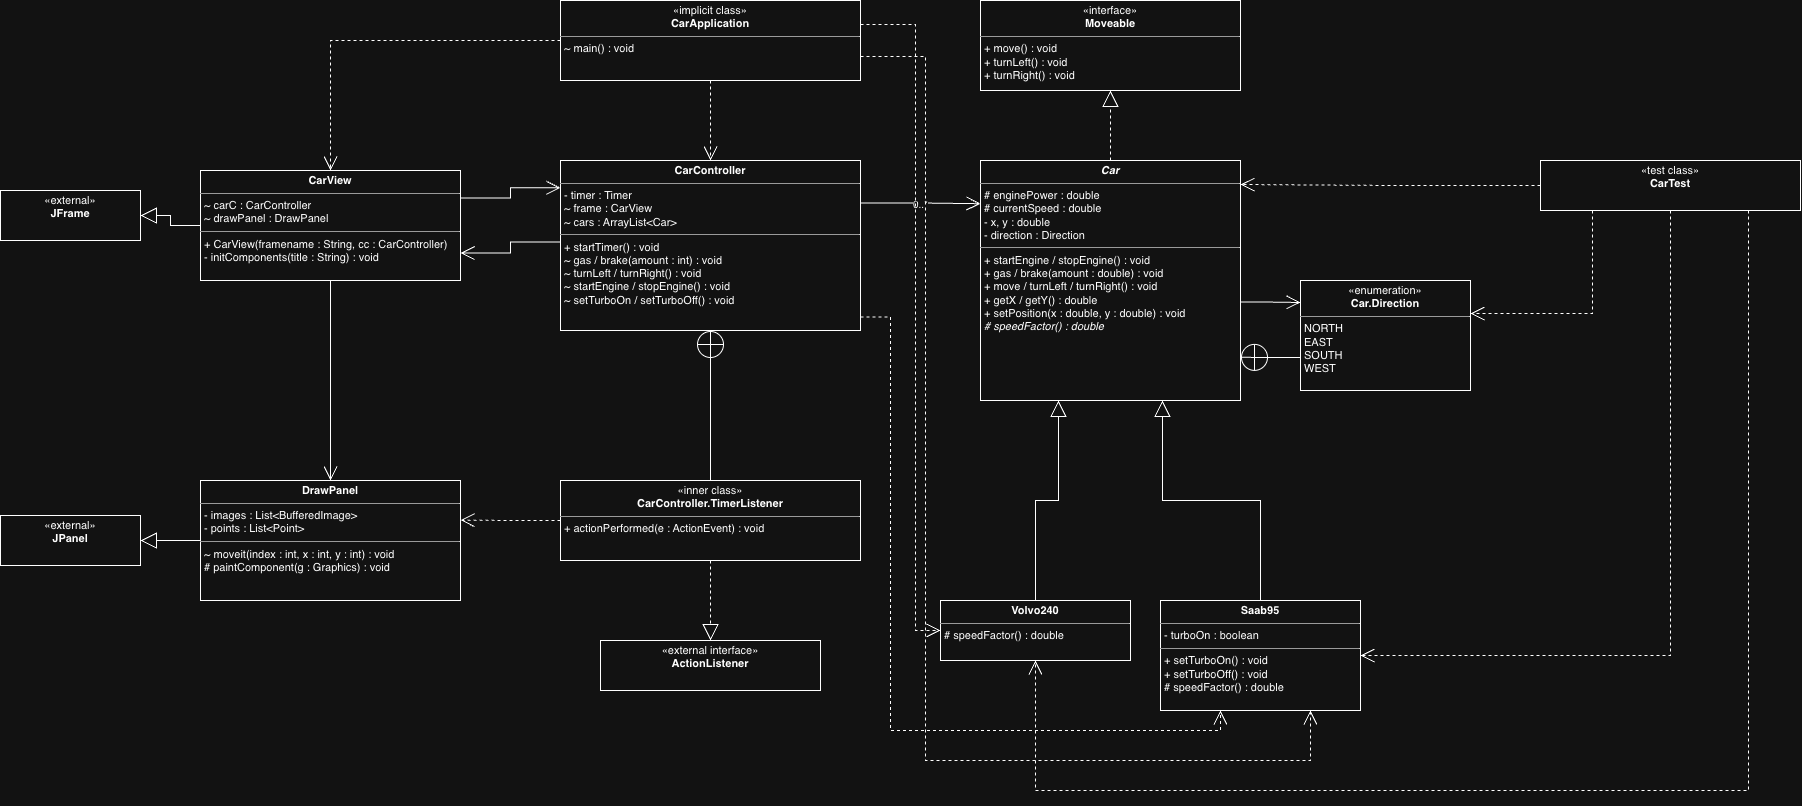

The diagram above was exported from draw.io. Its source (the exported page's mxGraphModel, read from the mxfile embedded in the PNG):
<mxGraphModel dx="1341" dy="873" grid="1" gridSize="10" guides="1" tooltips="1" connect="1" arrows="1" fold="1" page="1" pageScale="1" pageWidth="1900" pageHeight="1050" math="0" shadow="0">
  <root>
    <mxCell id="0" />
    <mxCell id="1" parent="0" />
    <mxCell id="app" parent="1" style="verticalAlign=top;align=left;overflow=fill;fontSize=11;fontFamily=Helvetica;html=1;whiteSpace=wrap;" value="&lt;p style=&quot;margin:0px;margin-top:4px;text-align:center;&quot;&gt;&amp;laquo;implicit class&amp;raquo;&lt;br&gt;&lt;b&gt;CarApplication&lt;/b&gt;&lt;/p&gt;&lt;hr size=&quot;1&quot;/&gt;&lt;p style=&quot;margin:0px;margin-left:4px;&quot;&gt;~ main() : void&lt;/p&gt;" vertex="1">
      <mxGeometry height="80" width="300" x="600" y="20" as="geometry" />
    </mxCell>
    <mxCell id="ctrl" parent="1" style="verticalAlign=top;align=left;overflow=fill;fontSize=11;fontFamily=Helvetica;html=1;whiteSpace=wrap;" value="&lt;p style=&quot;margin:0px;margin-top:4px;text-align:center;&quot;&gt;&lt;b&gt;CarController&lt;/b&gt;&lt;/p&gt;&lt;hr size=&quot;1&quot;/&gt;&lt;p style=&quot;margin:0px;margin-left:4px;&quot;&gt;- timer : Timer&lt;br&gt;~ frame : CarView&lt;br&gt;~ cars : ArrayList&amp;lt;Car&amp;gt;&lt;/p&gt;&lt;hr size=&quot;1&quot;/&gt;&lt;p style=&quot;margin:0px;margin-left:4px;&quot;&gt;+ startTimer() : void&lt;br&gt;~ gas / brake(amount : int) : void&lt;br&gt;~ turnLeft / turnRight() : void&lt;br&gt;~ startEngine / stopEngine() : void&lt;br&gt;~ setTurboOn / setTurboOff() : void&lt;/p&gt;" vertex="1">
      <mxGeometry height="170" width="300" x="600" y="180" as="geometry" />
    </mxCell>
    <mxCell id="timer" parent="1" style="verticalAlign=top;align=left;overflow=fill;fontSize=11;fontFamily=Helvetica;html=1;whiteSpace=wrap;" value="&lt;p style=&quot;margin:0px;margin-top:4px;text-align:center;&quot;&gt;&amp;laquo;inner class&amp;raquo;&lt;br&gt;&lt;b&gt;CarController.TimerListener&lt;/b&gt;&lt;/p&gt;&lt;hr size=&quot;1&quot;/&gt;&lt;p style=&quot;margin:0px;margin-left:4px;&quot;&gt;+ actionPerformed(e : ActionEvent) : void&lt;/p&gt;" vertex="1">
      <mxGeometry height="80" width="300" x="600" y="500" as="geometry" />
    </mxCell>
    <mxCell id="view" parent="1" style="verticalAlign=top;align=left;overflow=fill;fontSize=11;fontFamily=Helvetica;html=1;whiteSpace=wrap;" value="&lt;p style=&quot;margin:0px;margin-top:4px;text-align:center;&quot;&gt;&lt;b&gt;CarView&lt;/b&gt;&lt;/p&gt;&lt;hr size=&quot;1&quot;/&gt;&lt;p style=&quot;margin:0px;margin-left:4px;&quot;&gt;~ carC : CarController&lt;br&gt;~ drawPanel : DrawPanel&lt;/p&gt;&lt;hr size=&quot;1&quot;/&gt;&lt;p style=&quot;margin:0px;margin-left:4px;&quot;&gt;+ CarView(framename : String, cc : CarController)&lt;br&gt;- initComponents(title : String) : void&lt;/p&gt;" vertex="1">
      <mxGeometry height="110" width="260" x="240" y="190" as="geometry" />
    </mxCell>
    <mxCell id="panel" parent="1" style="verticalAlign=top;align=left;overflow=fill;fontSize=11;fontFamily=Helvetica;html=1;whiteSpace=wrap;" value="&lt;p style=&quot;margin:0px;margin-top:4px;text-align:center;&quot;&gt;&lt;b&gt;DrawPanel&lt;/b&gt;&lt;/p&gt;&lt;hr size=&quot;1&quot;/&gt;&lt;p style=&quot;margin:0px;margin-left:4px;&quot;&gt;- images : List&amp;lt;BufferedImage&amp;gt;&lt;br&gt;- points : List&amp;lt;Point&amp;gt;&lt;/p&gt;&lt;hr size=&quot;1&quot;/&gt;&lt;p style=&quot;margin:0px;margin-left:4px;&quot;&gt;~ moveit(index : int, x : int, y : int) : void&lt;br&gt;# paintComponent(g : Graphics) : void&lt;/p&gt;" vertex="1">
      <mxGeometry height="120" width="260" x="240" y="500" as="geometry" />
    </mxCell>
    <mxCell id="jframe" parent="1" style="verticalAlign=top;align=left;overflow=fill;fontSize=11;fontFamily=Helvetica;html=1;whiteSpace=wrap;" value="&lt;p style=&quot;margin:0px;margin-top:4px;text-align:center;&quot;&gt;&amp;laquo;external&amp;raquo;&lt;br&gt;&lt;b&gt;JFrame&lt;/b&gt;&lt;/p&gt;" vertex="1">
      <mxGeometry height="50" width="140" x="40" y="210" as="geometry" />
    </mxCell>
    <mxCell id="jpanel" parent="1" style="verticalAlign=top;align=left;overflow=fill;fontSize=11;fontFamily=Helvetica;html=1;whiteSpace=wrap;" value="&lt;p style=&quot;margin:0px;margin-top:4px;text-align:center;&quot;&gt;&amp;laquo;external&amp;raquo;&lt;br&gt;&lt;b&gt;JPanel&lt;/b&gt;&lt;/p&gt;" vertex="1">
      <mxGeometry height="50" width="140" x="40" y="535" as="geometry" />
    </mxCell>
    <mxCell id="al" parent="1" style="verticalAlign=top;align=left;overflow=fill;fontSize=11;fontFamily=Helvetica;html=1;whiteSpace=wrap;" value="&lt;p style=&quot;margin:0px;margin-top:4px;text-align:center;&quot;&gt;&amp;laquo;external interface&amp;raquo;&lt;br&gt;&lt;b&gt;ActionListener&lt;/b&gt;&lt;/p&gt;" vertex="1">
      <mxGeometry height="50" width="220" x="640" y="660" as="geometry" />
    </mxCell>
    <mxCell id="mov" parent="1" style="verticalAlign=top;align=left;overflow=fill;fontSize=11;fontFamily=Helvetica;html=1;whiteSpace=wrap;" value="&lt;p style=&quot;margin:0px;margin-top:4px;text-align:center;&quot;&gt;&amp;laquo;interface&amp;raquo;&lt;br&gt;&lt;b&gt;Moveable&lt;/b&gt;&lt;/p&gt;&lt;hr size=&quot;1&quot;/&gt;&lt;p style=&quot;margin:0px;margin-left:4px;&quot;&gt;+ move() : void&lt;br&gt;+ turnLeft() : void&lt;br&gt;+ turnRight() : void&lt;/p&gt;" vertex="1">
      <mxGeometry height="90" width="260" x="1020" y="20" as="geometry" />
    </mxCell>
    <mxCell id="car" parent="1" style="verticalAlign=top;align=left;overflow=fill;fontSize=11;fontFamily=Helvetica;html=1;whiteSpace=wrap;" value="&lt;p style=&quot;margin:0px;margin-top:4px;text-align:center;&quot;&gt;&lt;b&gt;&lt;i&gt;Car&lt;/i&gt;&lt;/b&gt;&lt;/p&gt;&lt;hr size=&quot;1&quot;/&gt;&lt;p style=&quot;margin:0px;margin-left:4px;&quot;&gt;# enginePower : double&lt;br&gt;# currentSpeed : double&lt;br&gt;- x, y : double&lt;br&gt;- direction : Direction&lt;/p&gt;&lt;hr size=&quot;1&quot;/&gt;&lt;p style=&quot;margin:0px;margin-left:4px;&quot;&gt;+ startEngine / stopEngine() : void&lt;br&gt;+ gas / brake(amount : double) : void&lt;br&gt;+ move / turnLeft / turnRight() : void&lt;br&gt;+ getX / getY() : double&lt;br&gt;+ setPosition(x : double, y : double) : void&lt;br&gt;&lt;i&gt;# speedFactor() : double&lt;/i&gt;&lt;/p&gt;" vertex="1">
      <mxGeometry height="240" width="260" x="1020" y="180" as="geometry" />
    </mxCell>
    <mxCell id="dir" parent="1" style="verticalAlign=top;align=left;overflow=fill;fontSize=11;fontFamily=Helvetica;html=1;whiteSpace=wrap;" value="&lt;p style=&quot;margin:0px;margin-top:4px;text-align:center;&quot;&gt;&amp;laquo;enumeration&amp;raquo;&lt;br&gt;&lt;b&gt;Car.Direction&lt;/b&gt;&lt;/p&gt;&lt;hr size=&quot;1&quot;/&gt;&lt;p style=&quot;margin:0px;margin-left:4px;&quot;&gt;NORTH&lt;br&gt;EAST&lt;br&gt;SOUTH&lt;br&gt;WEST&lt;/p&gt;" vertex="1">
      <mxGeometry height="110" width="170" x="1340" y="300" as="geometry" />
    </mxCell>
    <mxCell id="volvo" parent="1" style="verticalAlign=top;align=left;overflow=fill;fontSize=11;fontFamily=Helvetica;html=1;whiteSpace=wrap;" value="&lt;p style=&quot;margin:0px;margin-top:4px;text-align:center;&quot;&gt;&lt;b&gt;Volvo240&lt;/b&gt;&lt;/p&gt;&lt;hr size=&quot;1&quot;/&gt;&lt;p style=&quot;margin:0px;margin-left:4px;&quot;&gt;# speedFactor() : double&lt;/p&gt;" vertex="1">
      <mxGeometry height="60" width="190" x="980" y="620" as="geometry" />
    </mxCell>
    <mxCell id="saab" parent="1" style="verticalAlign=top;align=left;overflow=fill;fontSize=11;fontFamily=Helvetica;html=1;whiteSpace=wrap;" value="&lt;p style=&quot;margin:0px;margin-top:4px;text-align:center;&quot;&gt;&lt;b&gt;Saab95&lt;/b&gt;&lt;/p&gt;&lt;hr size=&quot;1&quot;/&gt;&lt;p style=&quot;margin:0px;margin-left:4px;&quot;&gt;- turboOn : boolean&lt;/p&gt;&lt;hr size=&quot;1&quot;/&gt;&lt;p style=&quot;margin:0px;margin-left:4px;&quot;&gt;+ setTurboOn() : void&lt;br&gt;+ setTurboOff() : void&lt;br&gt;# speedFactor() : double&lt;/p&gt;" vertex="1">
      <mxGeometry height="110" width="200" x="1200" y="620" as="geometry" />
    </mxCell>
    <mxCell id="test" parent="1" style="verticalAlign=top;align=left;overflow=fill;fontSize=11;fontFamily=Helvetica;html=1;whiteSpace=wrap;" value="&lt;p style=&quot;margin:0px;margin-top:4px;text-align:center;&quot;&gt;&amp;laquo;test class&amp;raquo;&lt;br&gt;&lt;b&gt;CarTest&lt;/b&gt;&lt;/p&gt;" vertex="1">
      <mxGeometry height="50" width="260" x="1580" y="180" as="geometry" />
    </mxCell>
    <mxCell id="e1" edge="1" parent="1" source="car" style="edgeStyle=orthogonalEdgeStyle;rounded=0;html=1;fontSize=10;endArrow=block;endFill=0;endSize=14;dashed=1;" target="mov" value="">
      <mxGeometry relative="1" as="geometry" />
    </mxCell>
    <mxCell id="e2" edge="1" parent="1" source="volvo" style="edgeStyle=orthogonalEdgeStyle;rounded=0;html=1;fontSize=10;endArrow=block;endFill=0;endSize=14;entryX=0.3;entryY=1;entryDx=0;entryDy=0;" target="car" value="">
      <mxGeometry relative="1" as="geometry" />
    </mxCell>
    <mxCell id="e3" edge="1" parent="1" source="saab" style="edgeStyle=orthogonalEdgeStyle;rounded=0;html=1;fontSize=10;endArrow=block;endFill=0;endSize=14;entryX=0.7;entryY=1;entryDx=0;entryDy=0;" target="car" value="">
      <mxGeometry relative="1" as="geometry" />
    </mxCell>
    <mxCell id="e4" edge="1" parent="1" source="view" style="edgeStyle=orthogonalEdgeStyle;rounded=0;html=1;fontSize=10;endArrow=block;endFill=0;endSize=14;" target="jframe" value="">
      <mxGeometry relative="1" as="geometry" />
    </mxCell>
    <mxCell id="e5" edge="1" parent="1" source="panel" style="edgeStyle=orthogonalEdgeStyle;rounded=0;html=1;fontSize=10;endArrow=block;endFill=0;endSize=14;" target="jpanel" value="">
      <mxGeometry relative="1" as="geometry" />
    </mxCell>
    <mxCell id="e6" edge="1" parent="1" source="timer" style="edgeStyle=orthogonalEdgeStyle;rounded=0;html=1;fontSize=10;endArrow=block;endFill=0;endSize=14;dashed=1;" target="al" value="">
      <mxGeometry relative="1" as="geometry" />
    </mxCell>
    <mxCell id="e7" edge="1" parent="1" source="dir" style="edgeStyle=orthogonalEdgeStyle;rounded=0;html=1;fontSize=10;endArrow=circlePlus;endFill=0;endSize=12;exitX=0;exitY=0.7;exitDx=0;exitDy=0;entryX=1;entryY=0.82;entryDx=0;entryDy=0;" target="car" value="">
      <mxGeometry relative="1" as="geometry" />
    </mxCell>
    <mxCell id="e8" edge="1" parent="1" source="timer" style="edgeStyle=orthogonalEdgeStyle;rounded=0;html=1;fontSize=10;endArrow=circlePlus;endFill=0;endSize=12;" target="ctrl" value="">
      <mxGeometry relative="1" as="geometry" />
    </mxCell>
    <mxCell id="e9" edge="1" parent="1" source="car" style="edgeStyle=orthogonalEdgeStyle;rounded=0;html=1;fontSize=10;endArrow=open;endFill=0;endSize=12;exitX=1;exitY=0.59;exitDx=0;exitDy=0;entryX=0;entryY=0.2;entryDx=0;entryDy=0;" target="dir" value="">
      <mxGeometry relative="1" as="geometry" />
    </mxCell>
    <mxCell id="e10" edge="1" parent="1" source="ctrl" style="edgeStyle=orthogonalEdgeStyle;rounded=0;html=1;fontSize=10;endArrow=open;endFill=0;endSize=12;exitX=1;exitY=0.25;exitDx=0;exitDy=0;entryX=0;entryY=0.18;entryDx=0;entryDy=0;" target="car" value="0..*">
      <mxGeometry relative="1" as="geometry" />
    </mxCell>
    <mxCell id="e11" edge="1" parent="1" source="view" style="edgeStyle=orthogonalEdgeStyle;rounded=0;html=1;fontSize=10;endArrow=open;endFill=0;endSize=12;exitX=1;exitY=0.25;exitDx=0;exitDy=0;entryX=0;entryY=0.16;entryDx=0;entryDy=0;" target="ctrl" value="">
      <mxGeometry relative="1" as="geometry" />
    </mxCell>
    <mxCell id="e12" edge="1" parent="1" source="ctrl" style="edgeStyle=orthogonalEdgeStyle;rounded=0;html=1;fontSize=10;endArrow=open;endFill=0;endSize=12;exitX=0;exitY=0.48;exitDx=0;exitDy=0;entryX=1;entryY=0.75;entryDx=0;entryDy=0;" target="view" value="">
      <mxGeometry relative="1" as="geometry" />
    </mxCell>
    <mxCell id="e13" edge="1" parent="1" source="view" style="edgeStyle=orthogonalEdgeStyle;rounded=0;html=1;fontSize=10;endArrow=open;endFill=0;endSize=12;" target="panel" value="">
      <mxGeometry relative="1" as="geometry" />
    </mxCell>
    <mxCell id="e14" edge="1" parent="1" source="timer" style="edgeStyle=orthogonalEdgeStyle;rounded=0;html=1;fontSize=10;endArrow=open;endFill=0;endSize=12;dashed=1;exitX=0;exitY=0.5;exitDx=0;exitDy=0;entryX=1;entryY=0.33;entryDx=0;entryDy=0;" target="panel" value="">
      <mxGeometry relative="1" as="geometry" />
    </mxCell>
    <mxCell id="e15" edge="1" parent="1" source="ctrl" style="edgeStyle=orthogonalEdgeStyle;rounded=0;html=1;fontSize=10;endArrow=open;endFill=0;endSize=12;dashed=1;exitX=1;exitY=0.92;exitDx=0;exitDy=0;entryX=0.3;entryY=1;entryDx=0;entryDy=0;" target="saab" value="">
      <mxGeometry relative="1" as="geometry">
        <Array as="points">
          <mxPoint x="930" y="336" />
          <mxPoint x="930" y="750" />
          <mxPoint x="1260" y="750" />
        </Array>
      </mxGeometry>
    </mxCell>
    <mxCell id="e16" edge="1" parent="1" source="app" style="edgeStyle=orthogonalEdgeStyle;rounded=0;html=1;fontSize=10;endArrow=open;endFill=0;endSize=12;dashed=1;" target="ctrl" value="">
      <mxGeometry relative="1" as="geometry" />
    </mxCell>
    <mxCell id="e17" edge="1" parent="1" source="app" style="edgeStyle=orthogonalEdgeStyle;rounded=0;html=1;fontSize=10;endArrow=open;endFill=0;endSize=12;dashed=1;exitX=0;exitY=0.5;exitDx=0;exitDy=0;entryX=0.5;entryY=0;entryDx=0;entryDy=0;" target="view" value="">
      <mxGeometry relative="1" as="geometry">
        <Array as="points">
          <mxPoint x="370" y="60" />
        </Array>
      </mxGeometry>
    </mxCell>
    <mxCell id="e18" edge="1" parent="1" source="app" style="edgeStyle=orthogonalEdgeStyle;rounded=0;html=1;fontSize=10;endArrow=open;endFill=0;endSize=12;dashed=1;exitX=1;exitY=0.3;exitDx=0;exitDy=0;entryX=0;entryY=0.5;entryDx=0;entryDy=0;" target="volvo" value="">
      <mxGeometry relative="1" as="geometry">
        <Array as="points">
          <mxPoint x="955" y="44" />
          <mxPoint x="955" y="650" />
        </Array>
      </mxGeometry>
    </mxCell>
    <mxCell id="e19" edge="1" parent="1" source="app" style="edgeStyle=orthogonalEdgeStyle;rounded=0;html=1;fontSize=10;endArrow=open;endFill=0;endSize=12;dashed=1;exitX=1;exitY=0.7;exitDx=0;exitDy=0;entryX=0.75;entryY=1;entryDx=0;entryDy=0;" target="saab" value="">
      <mxGeometry relative="1" as="geometry">
        <Array as="points">
          <mxPoint x="965" y="76" />
          <mxPoint x="965" y="780" />
          <mxPoint x="1350" y="780" />
        </Array>
      </mxGeometry>
    </mxCell>
    <mxCell id="e20" edge="1" parent="1" source="test" style="edgeStyle=orthogonalEdgeStyle;rounded=0;html=1;fontSize=10;endArrow=open;endFill=0;endSize=12;dashed=1;exitX=0;exitY=0.5;exitDx=0;exitDy=0;entryX=1;entryY=0.1;entryDx=0;entryDy=0;" target="car" value="">
      <mxGeometry relative="1" as="geometry" />
    </mxCell>
    <mxCell id="e21" edge="1" parent="1" source="test" style="edgeStyle=orthogonalEdgeStyle;rounded=0;html=1;fontSize=10;endArrow=open;endFill=0;endSize=12;dashed=1;exitX=0.2;exitY=1;exitDx=0;exitDy=0;entryX=1;entryY=0.3;entryDx=0;entryDy=0;" target="dir" value="">
      <mxGeometry relative="1" as="geometry">
        <Array as="points">
          <mxPoint x="1632" y="333" />
        </Array>
      </mxGeometry>
    </mxCell>
    <mxCell id="e22" edge="1" parent="1" source="test" style="edgeStyle=orthogonalEdgeStyle;rounded=0;html=1;fontSize=10;endArrow=open;endFill=0;endSize=12;dashed=1;exitX=0.5;exitY=1;exitDx=0;exitDy=0;entryX=1;entryY=0.5;entryDx=0;entryDy=0;" target="saab" value="">
      <mxGeometry relative="1" as="geometry">
        <Array as="points">
          <mxPoint x="1710" y="675" />
        </Array>
      </mxGeometry>
    </mxCell>
    <mxCell id="e23" edge="1" parent="1" source="test" style="edgeStyle=orthogonalEdgeStyle;rounded=0;html=1;fontSize=10;endArrow=open;endFill=0;endSize=12;dashed=1;exitX=0.8;exitY=1;exitDx=0;exitDy=0;entryX=0.5;entryY=1;entryDx=0;entryDy=0;" target="volvo" value="">
      <mxGeometry relative="1" as="geometry">
        <Array as="points">
          <mxPoint x="1788" y="810" />
          <mxPoint x="1075" y="810" />
        </Array>
      </mxGeometry>
    </mxCell>
  </root>
</mxGraphModel>